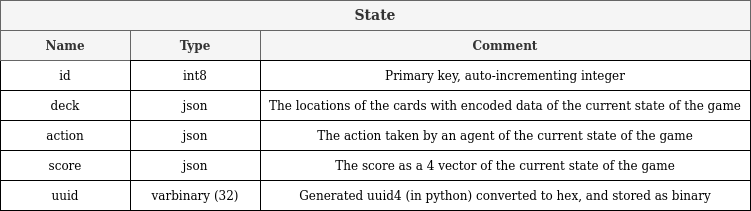

The diagram above was exported from draw.io. Its source (the exported page's mxGraphModel, read from the mxfile embedded in the PNG):
<mxGraphModel dx="966" dy="711" grid="1" gridSize="10" guides="1" tooltips="1" connect="1" arrows="1" fold="1" page="1" pageScale="1" pageWidth="850" pageHeight="1100" math="0" shadow="0">
  <root>
    <mxCell id="0" />
    <mxCell id="1" parent="0" />
    <mxCell id="erF0nd6Q3E8WKSxeKtD4-1" value="id" style="rounded=0;whiteSpace=wrap;html=1;" parent="1" vertex="1">
      <mxGeometry x="20" y="230" width="130" height="30" as="geometry" />
    </mxCell>
    <mxCell id="erF0nd6Q3E8WKSxeKtD4-3" value="deck" style="rounded=0;whiteSpace=wrap;html=1;" parent="1" vertex="1">
      <mxGeometry x="20" y="260" width="130" height="30" as="geometry" />
    </mxCell>
    <mxCell id="erF0nd6Q3E8WKSxeKtD4-4" value="action" style="rounded=0;whiteSpace=wrap;html=1;" parent="1" vertex="1">
      <mxGeometry x="20" y="290" width="130" height="30" as="geometry" />
    </mxCell>
    <mxCell id="erF0nd6Q3E8WKSxeKtD4-5" value="score" style="rounded=0;whiteSpace=wrap;html=1;" parent="1" vertex="1">
      <mxGeometry x="20" y="320" width="130" height="30" as="geometry" />
    </mxCell>
    <mxCell id="erF0nd6Q3E8WKSxeKtD4-7" value="&lt;div&gt;&lt;b&gt;Name&lt;/b&gt;&lt;/div&gt;" style="rounded=0;whiteSpace=wrap;html=1;fillColor=#f5f5f5;strokeColor=#666666;fontColor=#333333;" parent="1" vertex="1">
      <mxGeometry x="20" y="200" width="130" height="30" as="geometry" />
    </mxCell>
    <mxCell id="erF0nd6Q3E8WKSxeKtD4-8" value="&lt;b&gt;Type&lt;/b&gt;" style="rounded=0;whiteSpace=wrap;html=1;fillColor=#f5f5f5;strokeColor=#666666;fontColor=#333333;" parent="1" vertex="1">
      <mxGeometry x="150" y="200" width="130" height="30" as="geometry" />
    </mxCell>
    <mxCell id="erF0nd6Q3E8WKSxeKtD4-9" value="&lt;b&gt;Comment&lt;/b&gt;" style="rounded=0;whiteSpace=wrap;html=1;fillColor=#f5f5f5;strokeColor=#666666;fontColor=#333333;" parent="1" vertex="1">
      <mxGeometry x="280" y="200" width="490" height="30" as="geometry" />
    </mxCell>
    <mxCell id="erF0nd6Q3E8WKSxeKtD4-10" value="int8" style="rounded=0;whiteSpace=wrap;html=1;" parent="1" vertex="1">
      <mxGeometry x="150" y="230" width="130" height="30" as="geometry" />
    </mxCell>
    <mxCell id="erF0nd6Q3E8WKSxeKtD4-12" value="json" style="rounded=0;whiteSpace=wrap;html=1;" parent="1" vertex="1">
      <mxGeometry x="150" y="260" width="130" height="30" as="geometry" />
    </mxCell>
    <mxCell id="erF0nd6Q3E8WKSxeKtD4-13" value="json" style="rounded=0;whiteSpace=wrap;html=1;" parent="1" vertex="1">
      <mxGeometry x="150" y="290" width="130" height="30" as="geometry" />
    </mxCell>
    <mxCell id="erF0nd6Q3E8WKSxeKtD4-14" value="json" style="rounded=0;whiteSpace=wrap;html=1;" parent="1" vertex="1">
      <mxGeometry x="150" y="320" width="130" height="30" as="geometry" />
    </mxCell>
    <mxCell id="erF0nd6Q3E8WKSxeKtD4-15" value="Primary key, auto-incrementing integer" style="rounded=0;whiteSpace=wrap;html=1;" parent="1" vertex="1">
      <mxGeometry x="280" y="230" width="490" height="30" as="geometry" />
    </mxCell>
    <mxCell id="erF0nd6Q3E8WKSxeKtD4-17" value="The locations of the cards with encoded data of the current state of the game" style="rounded=0;whiteSpace=wrap;html=1;" parent="1" vertex="1">
      <mxGeometry x="280" y="260" width="490" height="30" as="geometry" />
    </mxCell>
    <mxCell id="erF0nd6Q3E8WKSxeKtD4-18" value="The action taken by an agent of the current state of the game" style="rounded=0;whiteSpace=wrap;html=1;" parent="1" vertex="1">
      <mxGeometry x="280" y="290" width="490" height="30" as="geometry" />
    </mxCell>
    <mxCell id="erF0nd6Q3E8WKSxeKtD4-19" value="The score as a 4 vector of the current state of the game" style="rounded=0;whiteSpace=wrap;html=1;" parent="1" vertex="1">
      <mxGeometry x="280" y="320" width="490" height="30" as="geometry" />
    </mxCell>
    <mxCell id="bNDilluQmOrHFHjad9Ox-1" value="uuid" style="rounded=0;whiteSpace=wrap;html=1;" parent="1" vertex="1">
      <mxGeometry x="20" y="350" width="130" height="30" as="geometry" />
    </mxCell>
    <mxCell id="bNDilluQmOrHFHjad9Ox-2" value="varbinary (32)" style="rounded=0;whiteSpace=wrap;html=1;" parent="1" vertex="1">
      <mxGeometry x="150" y="350" width="130" height="30" as="geometry" />
    </mxCell>
    <mxCell id="bNDilluQmOrHFHjad9Ox-3" value="Generated uuid4 (in python) converted to hex, and stored as binary" style="rounded=0;whiteSpace=wrap;html=1;" parent="1" vertex="1">
      <mxGeometry x="280" y="350" width="490" height="30" as="geometry" />
    </mxCell>
    <mxCell id="TD1z2jWl3XMOkTkZxd6p-1" value="&lt;font style=&quot;font-size: 14px&quot;&gt;&lt;b&gt;State&lt;/b&gt;&lt;/font&gt;" style="rounded=0;whiteSpace=wrap;html=1;fillColor=#f5f5f5;strokeColor=#666666;fontColor=#333333;" vertex="1" parent="1">
      <mxGeometry x="20" y="170" width="750" height="30" as="geometry" />
    </mxCell>
  </root>
</mxGraphModel>